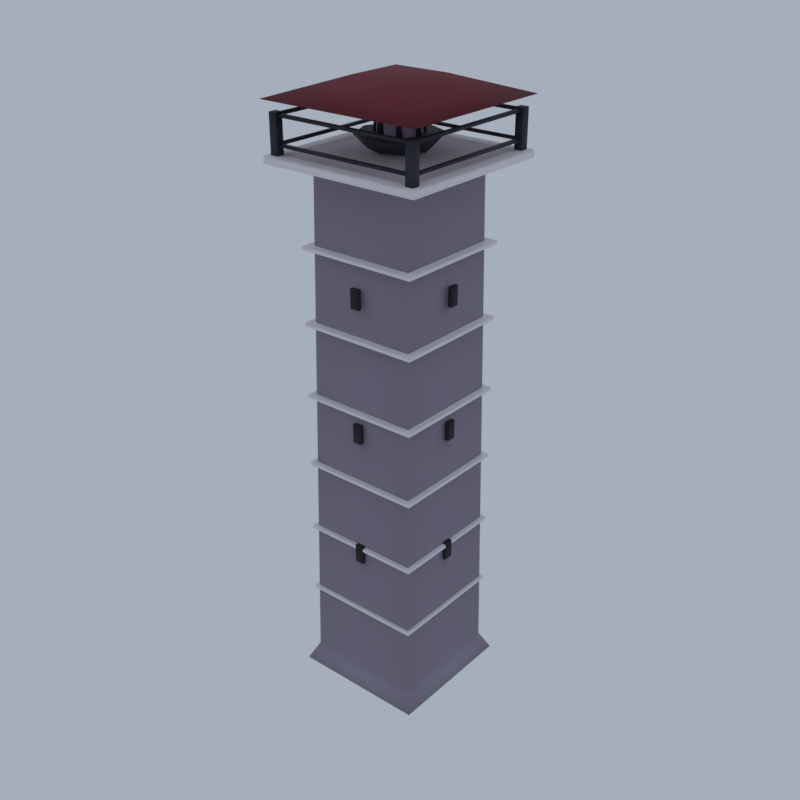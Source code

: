 # Source: CP14_04_skyline_tower_04.blend  (saved by Blender 5.2.45; exported with 4.5.12 LTS)
import bpy
from mathutils import Matrix  # noqa: F401  (used for matrix-valued properties, if any)

bpy.ops.wm.read_factory_settings(use_empty=True)
scene = bpy.context.scene
scene.name = 'Scene'

# ---- collections
col_collection = bpy.data.collections.new('Collection'); scene.collection.children.link(col_collection)

# ---- materials (node trees are filled in below, after node groups)
mat_vd_stone_slate = bpy.data.materials.new('vd_stone|Slate')
mat_vd_stone_slate.diffuse_color = (0.3112, 0.2758, 0.3489, 1.0)
mat_vd_trim_limestone = bpy.data.materials.new('vd_trim|Limestone')
mat_vd_trim_limestone.diffuse_color = (0.8122, 0.7667, 0.7969, 1.0)
mat_vd_dark_slate = bpy.data.materials.new('vd_dark|Slate')
mat_vd_dark_slate.diffuse_color = (0.01699, 0.01347, 0.01891, 1.0)
mat_vd_iron_metal = bpy.data.materials.new('vd_iron|Metal')
mat_vd_iron_metal.diffuse_color = (0.03847, 0.03847, 0.05112, 1.0)
mat_vd_cone_slate = bpy.data.materials.new('vd_cone|Slate')
mat_vd_cone_slate.diffuse_color = (0.1905, 0.02095, 0.03026, 1.0)

# ---- material node trees
mat_vd_stone_slate.use_nodes = True; mat_vd_stone_slate.node_tree.nodes.clear()
_N = mat_vd_stone_slate.node_tree.nodes; _L = mat_vd_stone_slate.node_tree.links
n0 = _N.new('ShaderNodeBsdfPrincipled'); n0.name = 'Principled BSDF'; n0.location = (-200, 100)
n0.inputs[0].default_value = (0.3112, 0.2758, 0.3489, 1.0)
n0.inputs[2].default_value = 0.92
n0.inputs[10].default_value = 0.005
n1 = _N.new('ShaderNodeOutputMaterial'); n1.name = 'Material Output'; n1.location = (200, 100)
_L.new(n0.outputs[0], n1.inputs[0])
n1.is_active_output = True
mat_vd_trim_limestone.use_nodes = True; mat_vd_trim_limestone.node_tree.nodes.clear()
_N = mat_vd_trim_limestone.node_tree.nodes; _L = mat_vd_trim_limestone.node_tree.links
n0 = _N.new('ShaderNodeBsdfPrincipled'); n0.name = 'Principled BSDF'; n0.location = (-200, 100)
n0.inputs[0].default_value = (0.8122, 0.7667, 0.7969, 1.0)
n0.inputs[2].default_value = 0.88
n0.inputs[10].default_value = 0.005
n1 = _N.new('ShaderNodeOutputMaterial'); n1.name = 'Material Output'; n1.location = (200, 100)
_L.new(n0.outputs[0], n1.inputs[0])
n1.is_active_output = True
mat_vd_dark_slate.use_nodes = True; mat_vd_dark_slate.node_tree.nodes.clear()
_N = mat_vd_dark_slate.node_tree.nodes; _L = mat_vd_dark_slate.node_tree.links
n0 = _N.new('ShaderNodeBsdfPrincipled'); n0.name = 'Principled BSDF'; n0.location = (-200, 100)
n0.inputs[0].default_value = (0.01699, 0.01347, 0.01891, 1.0)
n0.inputs[2].default_value = 0.9
n0.inputs[10].default_value = 0.005
n1 = _N.new('ShaderNodeOutputMaterial'); n1.name = 'Material Output'; n1.location = (200, 100)
_L.new(n0.outputs[0], n1.inputs[0])
n1.is_active_output = True
mat_vd_iron_metal.use_nodes = True; mat_vd_iron_metal.node_tree.nodes.clear()
_N = mat_vd_iron_metal.node_tree.nodes; _L = mat_vd_iron_metal.node_tree.links
n0 = _N.new('ShaderNodeBsdfPrincipled'); n0.name = 'Principled BSDF'; n0.location = (-200, 100)
n0.inputs[0].default_value = (0.03847, 0.03847, 0.05112, 1.0)
n0.inputs[1].default_value = 0.6
n0.inputs[2].default_value = 0.6
n0.inputs[10].default_value = 0.005
n1 = _N.new('ShaderNodeOutputMaterial'); n1.name = 'Material Output'; n1.location = (200, 100)
_L.new(n0.outputs[0], n1.inputs[0])
n1.is_active_output = True
mat_vd_cone_slate.use_nodes = True; mat_vd_cone_slate.node_tree.nodes.clear()
_N = mat_vd_cone_slate.node_tree.nodes; _L = mat_vd_cone_slate.node_tree.links
n0 = _N.new('ShaderNodeBsdfPrincipled'); n0.name = 'Principled BSDF'; n0.location = (-200, 100)
n0.inputs[0].default_value = (0.1905, 0.02095, 0.03026, 1.0)
n0.inputs[2].default_value = 0.8
n0.inputs[10].default_value = 0.005
n1 = _N.new('ShaderNodeOutputMaterial'); n1.name = 'Material Output'; n1.location = (200, 100)
_L.new(n0.outputs[0], n1.inputs[0])
n1.is_active_output = True

# ---- world
world_world = bpy.data.worlds.new('World'); scene.world = world_world
world_world.use_nodes = True; world_world.node_tree.nodes.clear()
_N = world_world.node_tree.nodes; _L = world_world.node_tree.links
n0 = _N.new('ShaderNodeOutputWorld'); n0.name = 'World Output'; n0.location = (200, 100)
n1 = _N.new('ShaderNodeBackground'); n1.name = 'Background'; n1.location = (-200, 100)
n1.inputs[0].default_value = (0.42, 0.47, 0.55, 1.0)
n1.inputs[1].default_value = 0.9
_L.new(n1.outputs[0], n0.inputs[0])
n0.is_active_output = True
world_world.color = (0.05088, 0.05088, 0.05088)
world_world.sun_shadow_jitter_overblur = 0.0

# ---- meshes
me_skyline_tower_beacon = bpy.data.meshes.new('skyline_tower_beacon')
me_skyline_tower_beacon.from_pydata([(-12.5, -12.5, 0.0), (12.5, -12.5, 0.0), (12.5, 12.5, 0.0), (-12.5, 12.5, 0.0), (-10.83, -10.83, 3.438), (10.83, -10.83, 3.438), (10.83, 10.83, 3.438), (-10.83, 10.83, 3.438), (-9.5, -9.5, 96.25), (9.5, -9.5, 96.25), (9.5, 9.5, 96.25), (-9.5, 9.5, 96.25), (3.667, 0.0, 91.67), (3.667, 0.0, 105.4), (2.593, 2.593, 91.67), (2.593, 2.593, 105.4), (2.245e-16, 3.667, 91.67), (2.245e-16, 3.667, 105.4), (-2.593, 2.593, 91.67), (-2.593, 2.593, 105.4), (-3.667, 4.49e-16, 91.67), (-3.667, 4.49e-16, 105.4), (-2.593, -2.593, 91.67), (-2.593, -2.593, 105.4), (-6.736e-16, -3.667, 91.67), (-6.736e-16, -3.667, 105.4), (2.593, -2.593, 91.67), (2.593, -2.593, 105.4), (-11.08, -11.08, 16.38), (-11.08, -11.17, 16.44), (-11.17, -11.08, 16.44), (-11.08, -11.17, 16.95), (-11.08, -11.08, 17.01), (-11.17, -11.08, 16.95), (-11.08, 11.08, 16.38), (-11.17, 11.08, 16.44), (-11.08, 11.17, 16.44), (-11.08, 11.08, 17.01), (-11.08, 11.17, 16.95), (-11.17, 11.08, 16.95), (11.08, -11.08, 16.38), (11.17, -11.08, 16.44), (11.08, -11.17, 16.44), (11.08, -11.08, 17.01), (11.08, -11.17, 16.95), (11.17, -11.08, 16.95), (11.08, 11.08, 16.38), (11.08, 11.17, 16.44), (11.17, 11.08, 16.44), (11.08, 11.08, 17.01), (11.17, 11.08, 16.95), (11.08, 11.17, 16.95), (-11.08, -11.08, 29.64), (-11.08, -11.17, 29.7), (-11.17, -11.08, 29.7), (-11.08, -11.17, 30.21), (-11.08, -11.08, 30.27), (-11.17, -11.08, 30.21), (-11.08, 11.08, 29.64), (-11.17, 11.08, 29.7), (-11.08, 11.17, 29.7), (-11.08, 11.08, 30.27), (-11.08, 11.17, 30.21), (-11.17, 11.08, 30.21), (11.08, -11.08, 29.64), (11.17, -11.08, 29.7), (11.08, -11.17, 29.7), (11.08, -11.08, 30.27), (11.08, -11.17, 30.21), (11.17, -11.08, 30.21), (11.08, 11.08, 29.64), (11.08, 11.17, 29.7), (11.17, 11.08, 29.7), (11.08, 11.08, 30.27), (11.17, 11.08, 30.21), (11.08, 11.17, 30.21), (-11.08, -11.08, 42.9), (-11.08, -11.17, 42.96), (-11.17, -11.08, 42.96), (-11.08, -11.17, 43.47), (-11.08, -11.08, 43.53), (-11.17, -11.08, 43.47), (-11.08, 11.08, 42.9), (-11.17, 11.08, 42.96), (-11.08, 11.17, 42.96), (-11.08, 11.08, 43.53), (-11.08, 11.17, 43.47), (-11.17, 11.08, 43.47), (11.08, -11.08, 42.9), (11.17, -11.08, 42.96), (11.08, -11.17, 42.96), (11.08, -11.08, 43.53), (11.08, -11.17, 43.47), (11.17, -11.08, 43.47), (11.08, 11.08, 42.9), (11.08, 11.17, 42.96), (11.17, 11.08, 42.96), (11.08, 11.08, 43.53), (11.17, 11.08, 43.47), (11.08, 11.17, 43.47), (-11.08, -11.08, 56.16), (-11.08, -11.17, 56.22), (-11.17, -11.08, 56.22), (-11.08, -11.17, 56.73), (-11.08, -11.08, 56.79), (-11.17, -11.08, 56.73), (-11.08, 11.08, 56.16), (-11.17, 11.08, 56.22), (-11.08, 11.17, 56.22), (-11.08, 11.08, 56.79), (-11.08, 11.17, 56.73), (-11.17, 11.08, 56.73), (11.08, -11.08, 56.16), (11.17, -11.08, 56.22), (11.08, -11.17, 56.22), (11.08, -11.08, 56.79), (11.08, -11.17, 56.73), (11.17, -11.08, 56.73), (11.08, 11.08, 56.16), (11.08, 11.17, 56.22), (11.17, 11.08, 56.22), (11.08, 11.08, 56.79), (11.17, 11.08, 56.73), (11.08, 11.17, 56.73), (-11.08, -11.08, 69.42), (-11.08, -11.17, 69.47), (-11.17, -11.08, 69.47), (-11.08, -11.17, 69.99), (-11.08, -11.08, 70.05), (-11.17, -11.08, 69.99), (-11.08, 11.08, 69.42), (-11.17, 11.08, 69.47), (-11.08, 11.17, 69.47), (-11.08, 11.08, 70.05), (-11.08, 11.17, 69.99), (-11.17, 11.08, 69.99), (11.08, -11.08, 69.42), (11.17, -11.08, 69.47), (11.08, -11.17, 69.47), (11.08, -11.08, 70.05), (11.08, -11.17, 69.99), (11.17, -11.08, 69.99), (11.08, 11.08, 69.42), (11.08, 11.17, 69.47), (11.17, 11.08, 69.47), (11.08, 11.08, 70.05), (11.17, 11.08, 69.99), (11.08, 11.17, 69.99), (-11.08, -11.08, 82.68), (-11.08, -11.17, 82.73), (-11.17, -11.08, 82.73), (-11.08, -11.17, 83.25), (-11.08, -11.08, 83.31), (-11.17, -11.08, 83.25), (-11.08, 11.08, 82.68), (-11.17, 11.08, 82.73), (-11.08, 11.17, 82.73), (-11.08, 11.08, 83.31), (-11.08, 11.17, 83.25), (-11.17, 11.08, 83.25), (11.08, -11.08, 82.68), (11.17, -11.08, 82.73), (11.08, -11.17, 82.73), (11.08, -11.08, 83.31), (11.08, -11.17, 83.25), (11.17, -11.08, 83.25), (11.08, 11.08, 82.68), (11.08, 11.17, 82.73), (11.17, 11.08, 82.73), (11.08, 11.08, 83.31), (11.17, 11.08, 83.25), (11.08, 11.17, 83.25), (-14.76, -14.76, 96.71), (-14.76, -15.0, 96.87), (-15.0, -14.76, 96.87), (-14.76, -15.0, 97.92), (-14.76, -14.76, 98.08), (-15.0, -14.76, 97.92), (-14.76, 14.76, 96.71), (-15.0, 14.76, 96.87), (-14.76, 15.0, 96.87), (-14.76, 14.76, 98.08), (-14.76, 15.0, 97.92), (-15.0, 14.76, 97.92), (14.76, -14.76, 96.71), (15.0, -14.76, 96.87), (14.76, -15.0, 96.87), (14.76, -14.76, 98.08), (14.76, -15.0, 97.92), (15.0, -14.76, 97.92), (14.76, 14.76, 96.71), (14.76, 15.0, 96.87), (15.0, 14.76, 96.87), (14.76, 14.76, 98.08), (15.0, 14.76, 97.92), (14.76, 15.0, 97.92), (-0.8333, -10.53, 27.16), (-0.8333, -11.2, 27.16), (0.8333, -11.2, 27.16), (0.8333, -10.53, 27.16), (-0.8333, -10.53, 30.59), (-0.8333, -11.2, 30.59), (0.8333, -11.2, 30.59), (0.8333, -10.53, 30.59), (10.53, -0.8333, 27.16), (11.2, -0.8333, 27.16), (11.2, 0.8333, 27.16), (10.53, 0.8333, 27.16), (10.53, -0.8333, 30.59), (11.2, -0.8333, 30.59), (11.2, 0.8333, 30.59), (10.53, 0.8333, 30.59), (0.8333, 10.53, 27.16), (0.8333, 11.2, 27.16), (-0.8333, 11.2, 27.16), (-0.8333, 10.53, 27.16), (0.8333, 10.53, 30.59), (0.8333, 11.2, 30.59), (-0.8333, 11.2, 30.59), (-0.8333, 10.53, 30.59), (-10.53, 0.8333, 27.16), (-11.2, 0.8333, 27.16), (-11.2, -0.8333, 27.16), (-10.53, -0.8333, 27.16), (-10.53, 0.8333, 30.59), (-11.2, 0.8333, 30.59), (-11.2, -0.8333, 30.59), (-10.53, -0.8333, 30.59), (-0.8333, -10.53, 51.22), (-0.8333, -11.2, 51.22), (0.8333, -11.2, 51.22), (0.8333, -10.53, 51.22), (-0.8333, -10.53, 54.66), (-0.8333, -11.2, 54.66), (0.8333, -11.2, 54.66), (0.8333, -10.53, 54.66), (10.53, -0.8333, 51.22), (11.2, -0.8333, 51.22), (11.2, 0.8333, 51.22), (10.53, 0.8333, 51.22), (10.53, -0.8333, 54.66), (11.2, -0.8333, 54.66), (11.2, 0.8333, 54.66), (10.53, 0.8333, 54.66), (0.8333, 10.53, 51.22), (0.8333, 11.2, 51.22), (-0.8333, 11.2, 51.22), (-0.8333, 10.53, 51.22), (0.8333, 10.53, 54.66), (0.8333, 11.2, 54.66), (-0.8333, 11.2, 54.66), (-0.8333, 10.53, 54.66), (-10.53, 0.8333, 51.22), (-11.2, 0.8333, 51.22), (-11.2, -0.8333, 51.22), (-10.53, -0.8333, 51.22), (-10.53, 0.8333, 54.66), (-11.2, 0.8333, 54.66), (-11.2, -0.8333, 54.66), (-10.53, -0.8333, 54.66), (-0.8333, -10.53, 75.28), (-0.8333, -11.2, 75.28), (0.8333, -11.2, 75.28), (0.8333, -10.53, 75.28), (-0.8333, -10.53, 78.72), (-0.8333, -11.2, 78.72), (0.8333, -11.2, 78.72), (0.8333, -10.53, 78.72), (10.53, -0.8333, 75.28), (11.2, -0.8333, 75.28), (11.2, 0.8333, 75.28), (10.53, 0.8333, 75.28), (10.53, -0.8333, 78.72), (11.2, -0.8333, 78.72), (11.2, 0.8333, 78.72), (10.53, 0.8333, 78.72), (0.8333, 10.53, 75.28), (0.8333, 11.2, 75.28), (-0.8333, 11.2, 75.28), (-0.8333, 10.53, 75.28), (0.8333, 10.53, 78.72), (0.8333, 11.2, 78.72), (-0.8333, 11.2, 78.72), (-0.8333, 10.53, 78.72), (-10.53, 0.8333, 75.28), (-11.2, 0.8333, 75.28), (-11.2, -0.8333, 75.28), (-10.53, -0.8333, 75.28), (-10.53, 0.8333, 78.72), (-11.2, 0.8333, 78.72), (-11.2, -0.8333, 78.72), (-10.53, -0.8333, 78.72), (4.333, 0.0, 100.8), (3.833, 0.0, 104.8), (3.873, 0.634, 100.8), (3.718, 0.1585, 104.8), (3.127, 0.3919, 100.8), (3.532, 0.09796, 104.8), (3.127, -0.3919, 100.8), (3.532, -0.09796, 104.8), (3.873, -0.634, 100.8), (3.718, -0.1585, 104.8), (2.954, 2.866, 100.8), (2.454, 2.866, 106.0), (2.494, 3.5, 100.8), (2.339, 3.024, 106.0), (1.748, 3.257, 100.8), (2.153, 2.964, 106.0), (1.748, 2.474, 100.8), (2.153, 2.768, 106.0), (2.494, 2.232, 100.8), (2.339, 2.707, 106.0), (-0.1457, 3.576, 100.8), (-0.6457, 3.576, 107.1), (-0.6063, 4.21, 100.8), (-0.7608, 3.734, 107.1), (-1.352, 3.967, 100.8), (-0.9472, 3.674, 107.1), (-1.352, 3.184, 100.8), (-0.9472, 3.478, 107.1), (-0.6063, 2.942, 100.8), (-0.7608, 3.417, 107.1), (-2.635, 1.596, 100.8), (-3.135, 1.596, 104.8), (-3.095, 2.23, 100.8), (-3.25, 1.754, 104.8), (-3.841, 1.988, 100.8), (-3.436, 1.694, 104.8), (-3.841, 1.204, 100.8), (-3.436, 1.498, 104.8), (-3.095, 0.9618, 100.8), (-3.25, 1.437, 104.8), (-2.64, -1.584, 100.8), (-3.14, -1.584, 106.0), (-3.101, -0.9503, 100.8), (-3.255, -1.426, 106.0), (-3.846, -1.192, 100.8), (-3.442, -1.486, 106.0), (-3.846, -1.976, 100.8), (-3.442, -1.682, 106.0), (-3.101, -2.218, 100.8), (-3.255, -1.743, 106.0), (-0.1582, -3.573, 100.8), (-0.6582, -3.573, 107.1), (-0.6188, -2.939, 100.8), (-0.7733, -3.414, 107.1), (-1.364, -3.181, 100.8), (-0.9597, -3.475, 107.1), (-1.364, -3.965, 100.8), (-0.9597, -3.671, 107.1), (-0.6188, -4.207, 100.8), (-0.7733, -3.731, 107.1), (2.944, -2.874, 100.8), (2.444, -2.874, 104.8), (2.484, -2.24, 100.8), (2.329, -2.715, 104.8), (1.738, -2.482, 100.8), (2.143, -2.776, 104.8), (1.738, -3.265, 100.8), (2.143, -2.972, 104.8), (2.484, -3.508, 100.8), (2.329, -3.032, 104.8), (-14.0, -14.0, 97.4), (-14.0, -14.08, 97.45), (-14.08, -14.0, 97.45), (-14.0, -14.08, 104.7), (-14.0, -14.0, 104.7), (-14.08, -14.0, 104.7), (-14.0, -12.67, 97.4), (-14.08, -12.67, 97.45), (-14.0, -12.58, 97.45), (-14.0, -12.67, 104.7), (-14.0, -12.58, 104.7), (-14.08, -12.67, 104.7), (-12.67, -14.0, 97.4), (-12.58, -14.0, 97.45), (-12.67, -14.08, 97.45), (-12.67, -14.0, 104.7), (-12.67, -14.08, 104.7), (-12.58, -14.0, 104.7), (-12.67, -12.67, 97.4), (-12.67, -12.58, 97.45), (-12.58, -12.67, 97.45), (-12.67, -12.67, 104.7), (-12.58, -12.67, 104.7), (-12.67, -12.58, 104.7), (-14.0, 12.67, 97.4), (-14.0, 12.58, 97.45), (-14.08, 12.67, 97.45), (-14.0, 12.58, 104.7), (-14.0, 12.67, 104.7), (-14.08, 12.67, 104.7), (-14.0, 14.0, 97.4), (-14.08, 14.0, 97.45), (-14.0, 14.08, 97.45), (-14.0, 14.0, 104.7), (-14.0, 14.08, 104.7), (-14.08, 14.0, 104.7), (-12.67, 12.67, 97.4), (-12.58, 12.67, 97.45), (-12.67, 12.58, 97.45), (-12.67, 12.67, 104.7), (-12.67, 12.58, 104.7), (-12.58, 12.67, 104.7), (-12.67, 14.0, 97.4), (-12.67, 14.08, 97.45), (-12.58, 14.0, 97.45), (-12.67, 14.0, 104.7), (-12.58, 14.0, 104.7), (-12.67, 14.08, 104.7), (12.67, -14.0, 97.4), (12.67, -14.08, 97.45), (12.58, -14.0, 97.45), (12.67, -14.08, 104.7), (12.67, -14.0, 104.7), (12.58, -14.0, 104.7), (12.67, -12.67, 97.4), (12.58, -12.67, 97.45), (12.67, -12.58, 97.45), (12.67, -12.67, 104.7), (12.67, -12.58, 104.7), (12.58, -12.67, 104.7), (14.0, -14.0, 97.4), (14.08, -14.0, 97.45), (14.0, -14.08, 97.45), (14.0, -14.0, 104.7), (14.0, -14.08, 104.7), (14.08, -14.0, 104.7), (14.0, -12.67, 97.4), (14.0, -12.58, 97.45), (14.08, -12.67, 97.45), (14.0, -12.67, 104.7), (14.08, -12.67, 104.7), (14.0, -12.58, 104.7), (12.67, 12.67, 97.4), (12.67, 12.58, 97.45), (12.58, 12.67, 97.45), (12.67, 12.58, 104.7), (12.67, 12.67, 104.7), (12.58, 12.67, 104.7), (12.67, 14.0, 97.4), (12.58, 14.0, 97.45), (12.67, 14.08, 97.45), (12.67, 14.0, 104.7), (12.67, 14.08, 104.7), (12.58, 14.0, 104.7), (14.0, 12.67, 97.4), (14.08, 12.67, 97.45), (14.0, 12.58, 97.45), (14.0, 12.67, 104.7), (14.0, 12.58, 104.7), (14.08, 12.67, 104.7), (14.0, 14.0, 97.4), (14.0, 14.08, 97.45), (14.08, 14.0, 97.45), (14.0, 14.0, 104.7), (14.08, 14.0, 104.7), (14.0, 14.08, 104.7), (-13.33, -13.67, 99.46), (13.33, -13.67, 99.46), (13.33, -13.0, 99.46), (-13.33, -13.0, 99.46), (-13.33, -13.67, 99.92), (13.33, -13.67, 99.92), (13.33, -13.0, 99.92), (-13.33, -13.0, 99.92), (-13.67, -13.33, 99.46), (-13.0, -13.33, 99.46), (-13.0, 13.33, 99.46), (-13.67, 13.33, 99.46), (-13.67, -13.33, 99.92), (-13.0, -13.33, 99.92), (-13.0, 13.33, 99.92), (-13.67, 13.33, 99.92), (-13.33, 13.0, 99.46), (13.33, 13.0, 99.46), (13.33, 13.67, 99.46), (-13.33, 13.67, 99.46), (-13.33, 13.0, 99.92), (13.33, 13.0, 99.92), (13.33, 13.67, 99.92), (-13.33, 13.67, 99.92), (13.0, -13.33, 99.46), (13.67, -13.33, 99.46), (13.67, 13.33, 99.46), (13.0, 13.33, 99.46), (13.0, -13.33, 99.92), (13.67, -13.33, 99.92), (13.67, 13.33, 99.92), (13.0, 13.33, 99.92), (-13.33, -13.67, 104.0), (13.33, -13.67, 104.0), (13.33, -13.0, 104.0), (-13.33, -13.0, 104.0), (-13.33, -13.67, 104.5), (13.33, -13.67, 104.5), (13.33, -13.0, 104.5), (-13.33, -13.0, 104.5), (-13.67, -13.33, 104.0), (-13.0, -13.33, 104.0), (-13.0, 13.33, 104.0), (-13.67, 13.33, 104.0), (-13.67, -13.33, 104.5), (-13.0, -13.33, 104.5), (-13.0, 13.33, 104.5), (-13.67, 13.33, 104.5), (-13.33, 13.0, 104.0), (13.33, 13.0, 104.0), (13.33, 13.67, 104.0), (-13.33, 13.67, 104.0), (-13.33, 13.0, 104.5), (13.33, 13.0, 104.5), (13.33, 13.67, 104.5), (-13.33, 13.67, 104.5), (13.0, -13.33, 104.0), (13.67, -13.33, 104.0), (13.67, 13.33, 104.0), (13.0, 13.33, 104.0), (13.0, -13.33, 104.5), (13.67, -13.33, 104.5), (13.67, 13.33, 104.5), (13.0, 13.33, 104.5), (5.0, 0.0, 98.77), (7.333, 0.0, 101.1), (3.536, 3.536, 98.77), (5.185, 5.185, 101.1), (3.062e-16, 5.0, 98.77), (4.49e-16, 7.333, 101.1), (-3.536, 3.536, 98.77), (-5.185, 5.185, 101.1), (-5.0, 6.123e-16, 98.77), (-7.333, 8.981e-16, 101.1), (-3.536, -3.536, 98.77), (-5.185, -5.185, 101.1), (-9.185e-16, -5.0, 98.77), (-1.347e-15, -7.333, 101.1), (3.536, -3.536, 98.77), (5.185, -5.185, 101.1), (-15.0, -15.0, 106.6), (15.0, -15.0, 106.6), (15.0, 15.0, 106.6), (-15.0, 15.0, 106.6), (-5.0, -5.0, 110.0), (5.0, -5.0, 110.0), (5.0, 5.0, 110.0), (-5.0, 5.0, 110.0)], [], [(0, 3, 2, 1), (4, 5, 6, 7), (0, 1, 5, 4), (1, 2, 6, 5), (2, 3, 7, 6), (3, 0, 4, 7), (8, 9, 10, 11), (4, 5, 9, 8), (5, 6, 10, 9), (6, 7, 11, 10), (7, 4, 8, 11), (26, 24, 22, 20, 18, 16, 14, 12), (13, 15, 17, 19, 21, 23, 25, 27), (12, 14, 15, 13), (14, 16, 17, 15), (16, 18, 19, 17), (18, 20, 21, 19), (20, 22, 23, 21), (22, 24, 25, 23), (24, 26, 27, 25), (26, 12, 13, 27), (28, 29, 30), (31, 32, 33), (34, 35, 36), (37, 38, 39), (40, 41, 42), (43, 44, 45), (46, 47, 48), (49, 50, 51), (34, 28, 30, 35), (29, 31, 33, 30), (32, 37, 39, 33), (38, 36, 35, 39), (46, 34, 36, 47), (37, 49, 51, 38), (50, 48, 47, 51), (40, 46, 48, 41), (49, 43, 45, 50), (44, 42, 41, 45), (28, 40, 42, 29), (43, 32, 31, 44), (34, 46, 40, 28), (30, 33, 39, 35), (42, 44, 31, 29), (49, 37, 32, 43), (36, 38, 51, 47), (48, 50, 45, 41), (52, 53, 54), (55, 56, 57), (58, 59, 60), (61, 62, 63), (64, 65, 66), (67, 68, 69), (70, 71, 72), (73, 74, 75), (58, 52, 54, 59), (53, 55, 57, 54), (56, 61, 63, 57), (62, 60, 59, 63), (70, 58, 60, 71), (61, 73, 75, 62), (74, 72, 71, 75), (64, 70, 72, 65), (73, 67, 69, 74), (68, 66, 65, 69), (52, 64, 66, 53), (67, 56, 55, 68), (58, 70, 64, 52), (54, 57, 63, 59), (66, 68, 55, 53), (73, 61, 56, 67), (60, 62, 75, 71), (72, 74, 69, 65), (76, 77, 78), (79, 80, 81), (82, 83, 84), (85, 86, 87), (88, 89, 90), (91, 92, 93), (94, 95, 96), (97, 98, 99), (82, 76, 78, 83), (77, 79, 81, 78), (80, 85, 87, 81), (86, 84, 83, 87), (94, 82, 84, 95), (85, 97, 99, 86), (98, 96, 95, 99), (88, 94, 96, 89), (97, 91, 93, 98), (92, 90, 89, 93), (76, 88, 90, 77), (91, 80, 79, 92), (82, 94, 88, 76), (78, 81, 87, 83), (90, 92, 79, 77), (97, 85, 80, 91), (84, 86, 99, 95), (96, 98, 93, 89), (100, 101, 102), (103, 104, 105), (106, 107, 108), (109, 110, 111), (112, 113, 114), (115, 116, 117), (118, 119, 120), (121, 122, 123), (106, 100, 102, 107), (101, 103, 105, 102), (104, 109, 111, 105), (110, 108, 107, 111), (118, 106, 108, 119), (109, 121, 123, 110), (122, 120, 119, 123), (112, 118, 120, 113), (121, 115, 117, 122), (116, 114, 113, 117), (100, 112, 114, 101), (115, 104, 103, 116), (106, 118, 112, 100), (102, 105, 111, 107), (114, 116, 103, 101), (121, 109, 104, 115), (108, 110, 123, 119), (120, 122, 117, 113), (124, 125, 126), (127, 128, 129), (130, 131, 132), (133, 134, 135), (136, 137, 138), (139, 140, 141), (142, 143, 144), (145, 146, 147), (130, 124, 126, 131), (125, 127, 129, 126), (128, 133, 135, 129), (134, 132, 131, 135), (142, 130, 132, 143), (133, 145, 147, 134), (146, 144, 143, 147), (136, 142, 144, 137), (145, 139, 141, 146), (140, 138, 137, 141), (124, 136, 138, 125), (139, 128, 127, 140), (130, 142, 136, 124), (126, 129, 135, 131), (138, 140, 127, 125), (145, 133, 128, 139), (132, 134, 147, 143), (144, 146, 141, 137), (148, 149, 150), (151, 152, 153), (154, 155, 156), (157, 158, 159), (160, 161, 162), (163, 164, 165), (166, 167, 168), (169, 170, 171), (154, 148, 150, 155), (149, 151, 153, 150), (152, 157, 159, 153), (158, 156, 155, 159), (166, 154, 156, 167), (157, 169, 171, 158), (170, 168, 167, 171), (160, 166, 168, 161), (169, 163, 165, 170), (164, 162, 161, 165), (148, 160, 162, 149), (163, 152, 151, 164), (154, 166, 160, 148), (150, 153, 159, 155), (162, 164, 151, 149), (169, 157, 152, 163), (156, 158, 171, 167), (168, 170, 165, 161), (172, 173, 174), (175, 176, 177), (178, 179, 180), (181, 182, 183), (184, 185, 186), (187, 188, 189), (190, 191, 192), (193, 194, 195), (178, 172, 174, 179), (173, 175, 177, 174), (176, 181, 183, 177), (182, 180, 179, 183), (190, 178, 180, 191), (181, 193, 195, 182), (194, 192, 191, 195), (184, 190, 192, 185), (193, 187, 189, 194), (188, 186, 185, 189), (172, 184, 186, 173), (187, 176, 175, 188), (178, 190, 184, 172), (174, 177, 183, 179), (186, 188, 175, 173), (193, 181, 176, 187), (180, 182, 195, 191), (192, 194, 189, 185), (196, 199, 198, 197), (200, 201, 202, 203), (196, 197, 201, 200), (197, 198, 202, 201), (198, 199, 203, 202), (199, 196, 200, 203), (204, 207, 206, 205), (208, 209, 210, 211), (204, 205, 209, 208), (205, 206, 210, 209), (206, 207, 211, 210), (207, 204, 208, 211), (212, 215, 214, 213), (216, 217, 218, 219), (212, 213, 217, 216), (213, 214, 218, 217), (214, 215, 219, 218), (215, 212, 216, 219), (220, 223, 222, 221), (224, 225, 226, 227), (220, 221, 225, 224), (221, 222, 226, 225), (222, 223, 227, 226), (223, 220, 224, 227), (228, 231, 230, 229), (232, 233, 234, 235), (228, 229, 233, 232), (229, 230, 234, 233), (230, 231, 235, 234), (231, 228, 232, 235), (236, 239, 238, 237), (240, 241, 242, 243), (236, 237, 241, 240), (237, 238, 242, 241), (238, 239, 243, 242), (239, 236, 240, 243), (244, 247, 246, 245), (248, 249, 250, 251), (244, 245, 249, 248), (245, 246, 250, 249), (246, 247, 251, 250), (247, 244, 248, 251), (252, 255, 254, 253), (256, 257, 258, 259), (252, 253, 257, 256), (253, 254, 258, 257), (254, 255, 259, 258), (255, 252, 256, 259), (260, 263, 262, 261), (264, 265, 266, 267), (260, 261, 265, 264), (261, 262, 266, 265), (262, 263, 267, 266), (263, 260, 264, 267), (268, 271, 270, 269), (272, 273, 274, 275), (268, 269, 273, 272), (269, 270, 274, 273), (270, 271, 275, 274), (271, 268, 272, 275), (276, 279, 278, 277), (280, 281, 282, 283), (276, 277, 281, 280), (277, 278, 282, 281), (278, 279, 283, 282), (279, 276, 280, 283), (284, 287, 286, 285), (288, 289, 290, 291), (284, 285, 289, 288), (285, 286, 290, 289), (286, 287, 291, 290), (287, 284, 288, 291), (300, 298, 296, 294, 292), (293, 295, 297, 299, 301), (292, 294, 295, 293), (294, 296, 297, 295), (296, 298, 299, 297), (298, 300, 301, 299), (300, 292, 293, 301), (310, 308, 306, 304, 302), (303, 305, 307, 309, 311), (302, 304, 305, 303), (304, 306, 307, 305), (306, 308, 309, 307), (308, 310, 311, 309), (310, 302, 303, 311), (320, 318, 316, 314, 312), (313, 315, 317, 319, 321), (312, 314, 315, 313), (314, 316, 317, 315), (316, 318, 319, 317), (318, 320, 321, 319), (320, 312, 313, 321), (330, 328, 326, 324, 322), (323, 325, 327, 329, 331), (322, 324, 325, 323), (324, 326, 327, 325), (326, 328, 329, 327), (328, 330, 331, 329), (330, 322, 323, 331), (340, 338, 336, 334, 332), (333, 335, 337, 339, 341), (332, 334, 335, 333), (334, 336, 337, 335), (336, 338, 339, 337), (338, 340, 341, 339), (340, 332, 333, 341), (350, 348, 346, 344, 342), (343, 345, 347, 349, 351), (342, 344, 345, 343), (344, 346, 347, 345), (346, 348, 349, 347), (348, 350, 351, 349), (350, 342, 343, 351), (360, 358, 356, 354, 352), (353, 355, 357, 359, 361), (352, 354, 355, 353), (354, 356, 357, 355), (356, 358, 359, 357), (358, 360, 361, 359), (360, 352, 353, 361), (362, 363, 364), (365, 366, 367), (368, 369, 370), (371, 372, 373), (374, 375, 376), (377, 378, 379), (380, 381, 382), (383, 384, 385), (368, 362, 364, 369), (363, 365, 367, 364), (366, 371, 373, 367), (372, 370, 369, 373), (380, 368, 370, 381), (371, 383, 385, 372), (384, 382, 381, 385), (374, 380, 382, 375), (383, 377, 379, 384), (378, 376, 375, 379), (362, 374, 376, 363), (377, 366, 365, 378), (368, 380, 374, 362), (364, 367, 373, 369), (376, 378, 365, 363), (383, 371, 366, 377), (370, 372, 385, 381), (382, 384, 379, 375), (386, 387, 388), (389, 390, 391), (392, 393, 394), (395, 396, 397), (398, 399, 400), (401, 402, 403), (404, 405, 406), (407, 408, 409), (392, 386, 388, 393), (387, 389, 391, 388), (390, 395, 397, 391), (396, 394, 393, 397), (404, 392, 394, 405), (395, 407, 409, 396), (408, 406, 405, 409), (398, 404, 406, 399), (407, 401, 403, 408), (402, 400, 399, 403), (386, 398, 400, 387), (401, 390, 389, 402), (392, 404, 398, 386), (388, 391, 397, 393), (400, 402, 389, 387), (407, 395, 390, 401), (394, 396, 409, 405), (406, 408, 403, 399), (410, 411, 412), (413, 414, 415), (416, 417, 418), (419, 420, 421), (422, 423, 424), (425, 426, 427), (428, 429, 430), (431, 432, 433), (416, 410, 412, 417), (411, 413, 415, 412), (414, 419, 421, 415), (420, 418, 417, 421), (428, 416, 418, 429), (419, 431, 433, 420), (432, 430, 429, 433), (422, 428, 430, 423), (431, 425, 427, 432), (426, 424, 423, 427), (410, 422, 424, 411), (425, 414, 413, 426), (416, 428, 422, 410), (412, 415, 421, 417), (424, 426, 413, 411), (431, 419, 414, 425), (418, 420, 433, 429), (430, 432, 427, 423), (434, 435, 436), (437, 438, 439), (440, 441, 442), (443, 444, 445), (446, 447, 448), (449, 450, 451), (452, 453, 454), (455, 456, 457), (440, 434, 436, 441), (435, 437, 439, 436), (438, 443, 445, 439), (444, 442, 441, 445), (452, 440, 442, 453), (443, 455, 457, 444), (456, 454, 453, 457), (446, 452, 454, 447), (455, 449, 451, 456), (450, 448, 447, 451), (434, 446, 448, 435), (449, 438, 437, 450), (440, 452, 446, 434), (436, 439, 445, 441), (448, 450, 437, 435), (455, 443, 438, 449), (442, 444, 457, 453), (454, 456, 451, 447), (458, 461, 460, 459), (462, 463, 464, 465), (458, 459, 463, 462), (459, 460, 464, 463), (460, 461, 465, 464), (461, 458, 462, 465), (466, 469, 468, 467), (470, 471, 472, 473), (466, 467, 471, 470), (467, 468, 472, 471), (468, 469, 473, 472), (469, 466, 470, 473), (474, 477, 476, 475), (478, 479, 480, 481), (474, 475, 479, 478), (475, 476, 480, 479), (476, 477, 481, 480), (477, 474, 478, 481), (482, 485, 484, 483), (486, 487, 488, 489), (482, 483, 487, 486), (483, 484, 488, 487), (484, 485, 489, 488), (485, 482, 486, 489), (490, 493, 492, 491), (494, 495, 496, 497), (490, 491, 495, 494), (491, 492, 496, 495), (492, 493, 497, 496), (493, 490, 494, 497), (498, 501, 500, 499), (502, 503, 504, 505), (498, 499, 503, 502), (499, 500, 504, 503), (500, 501, 505, 504), (501, 498, 502, 505), (506, 509, 508, 507), (510, 511, 512, 513), (506, 507, 511, 510), (507, 508, 512, 511), (508, 509, 513, 512), (509, 506, 510, 513), (514, 517, 516, 515), (518, 519, 520, 521), (514, 515, 519, 518), (515, 516, 520, 519), (516, 517, 521, 520), (517, 514, 518, 521), (536, 534, 532, 530, 528, 526, 524, 522), (523, 525, 527, 529, 531, 533, 535, 537), (522, 524, 525, 523), (524, 526, 527, 525), (526, 528, 529, 527), (528, 530, 531, 529), (530, 532, 533, 531), (532, 534, 535, 533), (534, 536, 537, 535), (536, 522, 523, 537), (538, 541, 540, 539), (542, 543, 544, 545), (538, 539, 543, 542), (539, 540, 544, 543), (540, 541, 545, 544), (541, 538, 542, 545)])
me_skyline_tower_beacon.polygons.foreach_set('use_smooth', [True] * 492)
me_skyline_tower_beacon.polygons.foreach_set('material_index', [0, 0, 0, 0, 0, 0, 0, 0, 0, 0, 0, 0, 0, 0, 0, 0, 0, 0, 0, 0, 0, 1, 1, 1, 1, 1, 1, 1, 1, 1, 1, 1, 1, 1, 1, 1, 1, 1, 1, 1, 1, 1, 1, 1, 1, 1, 1, 1, 1, 1, 1, 1, 1, 1, 1, 1, 1, 1, 1, 1, 1, 1, 1, 1, 1, 1, 1, 1, 1, 1, 1, 1, 1, 1, 1, 1, 1, 1, 1, 1, 1, 1, 1, 1, 1, 1, 1, 1, 1, 1, 1, 1, 1, 1, 1, 1, 1, 1, 1, 1, 1, 1, 1, 1, 1, 1, 1, 1, 1, 1, 1, 1, 1, 1, 1, 1, 1, 1, 1, 1, 1, 1, 1, 1, 1, 1, 1, 1, 1, 1, 1, 1, 1, 1, 1, 1, 1, 1, 1, 1, 1, 1, 1, 1, 1, 1, 1, 1, 1, 1, 1, 1, 1, 1, 1, 1, 1, 1, 1, 1, 1, 1, 1, 1, 1, 1, 1, 1, 1, 1, 1, 1, 1, 1, 1, 1, 1, 1, 1, 1, 1, 1, 1, 1, 1, 1, 1, 1, 1, 1, 1, 1, 1, 1, 1, 1, 1, 1, 1, 1, 1, 1, 1, 2, 2, 2, 2, 2, 2, 2, 2, 2, 2, 2, 2, 2, 2, 2, 2, 2, 2, 2, 2, 2, 2, 2, 2, 2, 2, 2, 2, 2, 2, 2, 2, 2, 2, 2, 2, 2, 2, 2, 2, 2, 2, 2, 2, 2, 2, 2, 2, 2, 2, 2, 2, 2, 2, 2, 2, 2, 2, 2, 2, 2, 2, 2, 2, 2, 2, 2, 2, 2, 2, 2, 2, 2, 2, 2, 2, 2, 2, 2, 2, 2, 2, 2, 2, 2, 2, 2, 2, 2, 2, 2, 2, 2, 2, 2, 2, 2, 2, 2, 2, 2, 2, 2, 2, 2, 2, 2, 2, 2, 2, 2, 2, 2, 2, 2, 2, 2, 2, 2, 2, 2, 3, 3, 3, 3, 3, 3, 3, 3, 3, 3, 3, 3, 3, 3, 3, 3, 3, 3, 3, 3, 3, 3, 3, 3, 3, 3, 3, 3, 3, 3, 3, 3, 3, 3, 3, 3, 3, 3, 3, 3, 3, 3, 3, 3, 3, 3, 3, 3, 3, 3, 3, 3, 3, 3, 3, 3, 3, 3, 3, 3, 3, 3, 3, 3, 3, 3, 3, 3, 3, 3, 3, 3, 3, 3, 3, 3, 3, 3, 3, 3, 3, 3, 3, 3, 3, 3, 3, 3, 3, 3, 3, 3, 3, 3, 3, 3, 3, 3, 3, 3, 3, 3, 3, 3, 3, 3, 3, 3, 3, 3, 3, 3, 3, 3, 3, 3, 3, 3, 3, 3, 3, 3, 3, 3, 3, 3, 3, 3, 3, 3, 3, 3, 3, 3, 3, 3, 3, 3, 3, 3, 3, 3, 3, 3, 3, 3, 3, 3, 3, 3, 3, 3, 3, 3, 3, 3, 3, 3, 3, 3, 3, 3, 4, 4, 4, 4, 4, 4])
_k = set([(0, 1), (0, 3), (0, 4), (1, 2), (1, 5), (2, 3), (2, 6), (3, 7), (4, 5), (4, 7), (4, 8), (5, 6), (5, 9), (6, 7), (6, 10), (7, 11), (8, 9), (8, 11), (9, 10), (10, 11), (12, 13), (12, 14), (12, 26), (13, 15), (13, 27), (14, 15), (14, 16), (15, 17), (16, 17), (16, 18), (17, 19), (18, 19), (18, 20), (19, 21), (20, 21), (20, 22), (21, 23), (22, 23), (22, 24), (23, 25), (24, 25), (24, 26), (25, 27), (26, 27), (28, 29), (28, 30), (28, 34), (28, 40), (29, 30), (29, 31), (29, 42), (30, 33), (30, 35), (31, 32), (31, 33), (31, 44), (32, 33), (32, 37), (32, 43), (33, 39), (34, 35), (34, 36), (34, 46), (35, 36), (35, 39), (36, 38), (36, 47), (37, 38), (37, 39), (37, 49), (38, 39), (38, 51), (40, 41), (40, 42), (40, 46), (41, 42), (41, 45), (41, 48), (42, 44), (43, 44), (43, 45), (43, 49), (44, 45), (45, 50), (46, 47), (46, 48), (47, 48), (47, 51), (48, 50), (49, 50), (49, 51), (50, 51), (52, 53), (52, 54), (52, 58), (52, 64), (53, 54), (53, 55), (53, 66), (54, 57), (54, 59), (55, 56), (55, 57), (55, 68), (56, 57), (56, 61), (56, 67), (57, 63), (58, 59), (58, 60), (58, 70), (59, 60), (59, 63), (60, 62), (60, 71), (61, 62), (61, 63), (61, 73), (62, 63), (62, 75), (64, 65), (64, 66), (64, 70), (65, 66), (65, 69), (65, 72), (66, 68), (67, 68), (67, 69), (67, 73), (68, 69), (69, 74), (70, 71), (70, 72), (71, 72), (71, 75), (72, 74), (73, 74), (73, 75), (74, 75), (76, 77), (76, 78), (76, 82), (76, 88), (77, 78), (77, 79), (77, 90), (78, 81), (78, 83), (79, 80), (79, 81), (79, 92), (80, 81), (80, 85), (80, 91), (81, 87), (82, 83), (82, 84), (82, 94), (83, 84), (83, 87), (84, 86), (84, 95), (85, 86), (85, 87), (85, 97), (86, 87), (86, 99), (88, 89), (88, 90), (88, 94), (89, 90), (89, 93), (89, 96), (90, 92), (91, 92), (91, 93), (91, 97), (92, 93), (93, 98), (94, 95), (94, 96), (95, 96), (95, 99), (96, 98), (97, 98), (97, 99), (98, 99), (100, 101), (100, 102), (100, 106), (100, 112), (101, 102), (101, 103), (101, 114), (102, 105), (102, 107), (103, 104), (103, 105), (103, 116), (104, 105), (104, 109), (104, 115), (105, 111), (106, 107), (106, 108), (106, 118), (107, 108), (107, 111), (108, 110), (108, 119), (109, 110), (109, 111), (109, 121), (110, 111), (110, 123), (112, 113), (112, 114), (112, 118), (113, 114), (113, 117), (113, 120), (114, 116), (115, 116), (115, 117), (115, 121), (116, 117), (117, 122), (118, 119), (118, 120), (119, 120), (119, 123), (120, 122), (121, 122), (121, 123), (122, 123), (124, 125), (124, 126), (124, 130), (124, 136), (125, 126), (125, 127), (125, 138), (126, 129), (126, 131), (127, 128), (127, 129), (127, 140), (128, 129), (128, 133), (128, 139), (129, 135), (130, 131), (130, 132), (130, 142), (131, 132), (131, 135), (132, 134), (132, 143), (133, 134), (133, 135), (133, 145), (134, 135), (134, 147), (136, 137), (136, 138), (136, 142), (137, 138), (137, 141), (137, 144), (138, 140), (139, 140), (139, 141), (139, 145), (140, 141), (141, 146), (142, 143), (142, 144), (143, 144), (143, 147), (144, 146), (145, 146), (145, 147), (146, 147), (148, 149), (148, 150), (148, 154), (148, 160), (149, 150), (149, 151), (149, 162), (150, 153), (150, 155), (151, 152), (151, 153), (151, 164), (152, 153), (152, 157), (152, 163), (153, 159), (154, 155), (154, 156), (154, 166), (155, 156), (155, 159), (156, 158), (156, 167), (157, 158), (157, 159), (157, 169), (158, 159), (158, 171), (160, 161), (160, 162), (160, 166), (161, 162), (161, 165), (161, 168), (162, 164), (163, 164), (163, 165), (163, 169), (164, 165), (165, 170), (166, 167), (166, 168), (167, 168), (167, 171), (168, 170), (169, 170), (169, 171), (170, 171), (172, 173), (172, 174), (172, 178), (172, 184), (173, 174), (173, 175), (173, 186), (174, 177), (174, 179), (175, 176), (175, 177), (175, 188), (176, 177), (176, 181), (176, 187), (177, 183), (178, 179), (178, 180), (178, 190), (179, 180), (179, 183), (180, 182), (180, 191), (181, 182), (181, 183), (181, 193), (182, 183), (182, 195), (184, 185), (184, 186), (184, 190), (185, 186), (185, 189), (185, 192), (186, 188), (187, 188), (187, 189), (187, 193), (188, 189), (189, 194), (190, 191), (190, 192), (191, 192), (191, 195), (192, 194), (193, 194), (193, 195), (194, 195), (196, 197), (196, 199), (196, 200), (197, 198), (197, 201), (198, 199), (198, 202), (199, 203), (200, 201), (200, 203), (201, 202), (202, 203), (204, 205), (204, 207), (204, 208), (205, 206), (205, 209), (206, 207), (206, 210), (207, 211), (208, 209), (208, 211), (209, 210), (210, 211), (212, 213), (212, 215), (212, 216), (213, 214), (213, 217), (214, 215), (214, 218), (215, 219), (216, 217), (216, 219), (217, 218), (218, 219), (220, 221), (220, 223), (220, 224), (221, 222), (221, 225), (222, 223), (222, 226), (223, 227), (224, 225), (224, 227), (225, 226), (226, 227), (228, 229), (228, 231), (228, 232), (229, 230), (229, 233), (230, 231), (230, 234), (231, 235), (232, 233), (232, 235), (233, 234), (234, 235), (236, 237), (236, 239), (236, 240), (237, 238), (237, 241), (238, 239), (238, 242), (239, 243), (240, 241), (240, 243), (241, 242), (242, 243), (244, 245), (244, 247), (244, 248), (245, 246), (245, 249), (246, 247), (246, 250), (247, 251), (248, 249), (248, 251), (249, 250), (250, 251), (252, 253), (252, 255), (252, 256), (253, 254), (253, 257), (254, 255), (254, 258), (255, 259), (256, 257), (256, 259), (257, 258), (258, 259), (260, 261), (260, 263), (260, 264), (261, 262), (261, 265), (262, 263), (262, 266), (263, 267), (264, 265), (264, 267), (265, 266), (266, 267), (268, 269), (268, 271), (268, 272), (269, 270), (269, 273), (270, 271), (270, 274), (271, 275), (272, 273), (272, 275), (273, 274), (274, 275), (276, 277), (276, 279), (276, 280), (277, 278), (277, 281), (278, 279), (278, 282), (279, 283), (280, 281), (280, 283), (281, 282), (282, 283), (284, 285), (284, 287), (284, 288), (285, 286), (285, 289), (286, 287), (286, 290), (287, 291), (288, 289), (288, 291), (289, 290), (290, 291), (292, 293), (292, 294), (292, 300), (293, 295), (293, 301), (294, 295), (294, 296), (295, 297), (296, 297), (296, 298), (297, 299), (298, 299), (298, 300), (299, 301), (300, 301), (302, 303), (302, 304), (302, 310), (303, 305), (303, 311), (304, 305), (304, 306), (305, 307), (306, 307), (306, 308), (307, 309), (308, 309), (308, 310), (309, 311), (310, 311), (312, 313), (312, 314), (312, 320), (313, 315), (313, 321), (314, 315), (314, 316), (315, 317), (316, 317), (316, 318), (317, 319), (318, 319), (318, 320), (319, 321), (320, 321), (322, 323), (322, 324), (322, 330), (323, 325), (323, 331), (324, 325), (324, 326), (325, 327), (326, 327), (326, 328), (327, 329), (328, 329), (328, 330), (329, 331), (330, 331), (332, 333), (332, 334), (332, 340), (333, 335), (333, 341), (334, 335), (334, 336), (335, 337), (336, 337), (336, 338), (337, 339), (338, 339), (338, 340), (339, 341), (340, 341), (342, 343), (342, 344), (342, 350), (343, 345), (343, 351), (344, 345), (344, 346), (345, 347), (346, 347), (346, 348), (347, 349), (348, 349), (348, 350), (349, 351), (350, 351), (352, 353), (352, 354), (352, 360), (353, 355), (353, 361), (354, 355), (354, 356), (355, 357), (356, 357), (356, 358), (357, 359), (358, 359), (358, 360), (359, 361), (360, 361), (362, 363), (362, 364), (362, 368), (362, 374), (363, 364), (363, 365), (363, 376), (364, 367), (364, 369), (365, 366), (365, 367), (365, 378), (366, 367), (366, 371), (366, 377), (367, 373), (368, 369), (368, 370), (368, 380), (369, 370), (369, 373), (370, 372), (370, 381), (371, 372), (371, 373), (371, 383), (372, 373), (372, 385), (374, 375), (374, 376), (374, 380), (375, 376), (375, 379), (375, 382), (376, 378), (377, 378), (377, 379), (377, 383), (378, 379), (379, 384), (380, 381), (380, 382), (381, 382), (381, 385), (382, 384), (383, 384), (383, 385), (384, 385), (386, 387), (386, 388), (386, 392), (386, 398), (387, 388), (387, 389), (387, 400), (388, 391), (388, 393), (389, 390), (389, 391), (389, 402), (390, 391), (390, 395), (390, 401), (391, 397), (392, 393), (392, 394), (392, 404), (393, 394), (393, 397), (394, 396), (394, 405), (395, 396), (395, 397), (395, 407), (396, 397), (396, 409), (398, 399), (398, 400), (398, 404), (399, 400), (399, 403), (399, 406), (400, 402), (401, 402), (401, 403), (401, 407), (402, 403), (403, 408), (404, 405), (404, 406), (405, 406), (405, 409), (406, 408), (407, 408), (407, 409), (408, 409), (410, 411), (410, 412), (410, 416), (410, 422), (411, 412), (411, 413), (411, 424), (412, 415), (412, 417), (413, 414), (413, 415), (413, 426), (414, 415), (414, 419), (414, 425), (415, 421), (416, 417), (416, 418), (416, 428), (417, 418), (417, 421), (418, 420), (418, 429), (419, 420), (419, 421), (419, 431), (420, 421), (420, 433), (422, 423), (422, 424), (422, 428), (423, 424), (423, 427), (423, 430), (424, 426), (425, 426), (425, 427), (425, 431), (426, 427), (427, 432), (428, 429), (428, 430), (429, 430), (429, 433), (430, 432), (431, 432), (431, 433), (432, 433), (434, 435), (434, 436), (434, 440), (434, 446), (435, 436), (435, 437), (435, 448), (436, 439), (436, 441), (437, 438), (437, 439), (437, 450), (438, 439), (438, 443), (438, 449), (439, 445), (440, 441), (440, 442), (440, 452), (441, 442), (441, 445), (442, 444), (442, 453), (443, 444), (443, 445), (443, 455), (444, 445), (444, 457), (446, 447), (446, 448), (446, 452), (447, 448), (447, 451), (447, 454), (448, 450), (449, 450), (449, 451), (449, 455), (450, 451), (451, 456), (452, 453), (452, 454), (453, 454), (453, 457), (454, 456), (455, 456), (455, 457), (456, 457), (458, 459), (458, 461), (458, 462), (459, 460), (459, 463), (460, 461), (460, 464), (461, 465), (462, 463), (462, 465), (463, 464), (464, 465), (466, 467), (466, 469), (466, 470), (467, 468), (467, 471), (468, 469), (468, 472), (469, 473), (470, 471), (470, 473), (471, 472), (472, 473), (474, 475), (474, 477), (474, 478), (475, 476), (475, 479), (476, 477), (476, 480), (477, 481), (478, 479), (478, 481), (479, 480), (480, 481), (482, 483), (482, 485), (482, 486), (483, 484), (483, 487), (484, 485), (484, 488), (485, 489), (486, 487), (486, 489), (487, 488), (488, 489), (490, 491), (490, 493), (490, 494), (491, 492), (491, 495), (492, 493), (492, 496), (493, 497), (494, 495), (494, 497), (495, 496), (496, 497), (498, 499), (498, 501), (498, 502), (499, 500), (499, 503), (500, 501), (500, 504), (501, 505), (502, 503), (502, 505), (503, 504), (504, 505), (506, 507), (506, 509), (506, 510), (507, 508), (507, 511), (508, 509), (508, 512), (509, 513), (510, 511), (510, 513), (511, 512), (512, 513), (514, 515), (514, 517), (514, 518), (515, 516), (515, 519), (516, 517), (516, 520), (517, 521), (518, 519), (518, 521), (519, 520), (520, 521), (522, 523), (522, 524), (522, 536), (523, 525), (523, 537), (524, 525), (524, 526), (525, 527), (526, 527), (526, 528), (527, 529), (528, 529), (528, 530), (529, 531), (530, 531), (530, 532), (531, 533), (532, 533), (532, 534), (533, 535), (534, 535), (534, 536), (535, 537), (536, 537), (538, 539), (538, 541), (538, 542), (539, 540), (539, 543), (540, 541), (540, 544), (541, 545), (542, 543), (542, 545), (543, 544), (544, 545)])
me_skyline_tower_beacon.attributes.new('sharp_edge', 'BOOLEAN', 'EDGE').data.foreach_set('value', [ (min(e.vertices), max(e.vertices)) in _k for e in me_skyline_tower_beacon.edges])
me_skyline_tower_beacon.materials.append(mat_vd_stone_slate)
me_skyline_tower_beacon.materials.append(mat_vd_trim_limestone)
me_skyline_tower_beacon.materials.append(mat_vd_dark_slate)
me_skyline_tower_beacon.materials.append(mat_vd_iron_metal)
me_skyline_tower_beacon.materials.append(mat_vd_cone_slate)
me_skyline_tower_beacon.update()

# ---- objects
ob_skyline_tower_beacon = bpy.data.objects.new('skyline_tower_beacon', me_skyline_tower_beacon)

# ---- transforms, parenting, visibility, modifiers, constraints
ob_skyline_tower_beacon.location = (0.0, 0.0, 0.0)

# ---- collection membership
scene.collection.objects.link(ob_skyline_tower_beacon)

# ---- scene / render settings (as saved in the file)
scene.frame_start = 1; scene.frame_end = 250; scene.frame_set(1)
scene.render.engine = 'CYCLES'
scene.render.resolution_x = 420
scene.render.resolution_y = 420
scene.render.bake_bias = 0.0
scene.render.bake_samples = 0
scene.render.compositor_device = 'GPU'
scene.cycles.samples = 24
scene.cycles.adaptive_threshold = 0.05
scene.cycles.max_bounces = 4
scene.cycles.diffuse_bounces = 2
scene.cycles.glossy_bounces = 2
scene.cycles.transmission_bounces = 2
scene.cycles.transparent_max_bounces = 4
scene.eevee.taa_render_samples = 48
scene.eevee.use_volume_custom_range = False
scene.eevee.fast_gi_thickness_near = 0.1
scene.eevee.fast_gi_thickness_far = 0.0
scene.eevee.ray_tracing_options.screen_trace_thickness = 0.1
scene.view_settings.view_transform = 'Standard'
bpy.context.view_layer.update()

# ---- added for rendering (the .blend has no active camera): camera
cam_auto = bpy.data.cameras.new('AutoCamera')
cam_auto.lens = 50.0
cam_auto.sensor_width = 36.0
cam_auto.clip_end = 1914.39
ob_auto_camera = bpy.data.objects.new('AutoCamera', cam_auto)
scene.collection.objects.link(ob_auto_camera)
ob_auto_camera.location = (109.082, -130.899, 142.266)
ob_auto_camera.rotation_euler = (1.09748, -7.21219e-08, 0.694738)
scene.camera = ob_auto_camera
bpy.context.view_layer.update()
